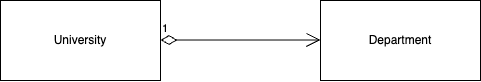

The diagram above was exported from draw.io. Its source (the exported page's mxGraphModel, read from the mxfile embedded in the PNG):
<mxGraphModel dx="1183" dy="748" grid="1" gridSize="10" guides="1" tooltips="1" connect="1" arrows="1" fold="1" page="1" pageScale="1" pageWidth="583" pageHeight="413" math="0" shadow="0">
  <root>
    <mxCell id="0" />
    <mxCell id="1" parent="0" />
    <mxCell id="KlFAWQbJqZQfViYLXsof-1" value="University" style="rounded=0;whiteSpace=wrap;html=1;" vertex="1" parent="1">
      <mxGeometry x="52" y="160" width="160" height="80" as="geometry" />
    </mxCell>
    <mxCell id="KlFAWQbJqZQfViYLXsof-2" value="Department" style="rounded=0;whiteSpace=wrap;html=1;" vertex="1" parent="1">
      <mxGeometry x="372" y="160" width="160" height="80" as="geometry" />
    </mxCell>
    <mxCell id="KlFAWQbJqZQfViYLXsof-5" value="1" style="endArrow=open;html=1;endSize=12;startArrow=diamondThin;startSize=14;startFill=0;edgeStyle=orthogonalEdgeStyle;align=left;verticalAlign=bottom;rounded=0;" edge="1" parent="1">
      <mxGeometry x="-1" y="3" relative="1" as="geometry">
        <mxPoint x="212" y="199.52" as="sourcePoint" />
        <mxPoint x="372" y="199.52" as="targetPoint" />
      </mxGeometry>
    </mxCell>
  </root>
</mxGraphModel>